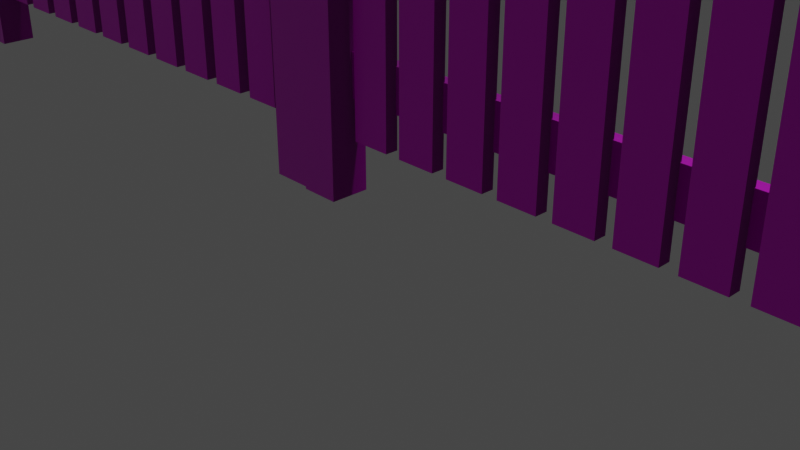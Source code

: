 # Source: staccionata.blend  (saved by Blender 2.93.21; exported with 4.5.12 LTS)
import bpy
from mathutils import Matrix  # noqa: F401  (used for matrix-valued properties, if any)

bpy.ops.wm.read_factory_settings(use_empty=True)
scene = bpy.context.scene
scene.name = 'Scene'

# ---- collections
col_collection = bpy.data.collections.new('Collection'); scene.collection.children.link(col_collection)

# ---- images (referenced by path relative to the original .blend; pixels are not part of the script)
import os
ASSET_DIR = os.environ.get("B2B_ASSET_DIR", "")  # directory of the original .blend (textures are referenced by path, not embedded)
HERE = os.path.dirname(os.path.abspath(__file__))  # packed textures are extracted next to this script under _unpacked/

def load_image(name, relpath, width, height, colorspace="sRGB"):
    """Load a texture the original file referenced (path relative to the .blend, or extracted next to this script)."""
    p = next((c for c in (os.path.join(HERE, relpath), os.path.join(ASSET_DIR, relpath)) if relpath and os.path.exists(c)), "")
    if p:
        img = bpy.data.images.load(p, check_existing=True)
        img.name = name
    else:  # same state as the original file: an image datablock whose file is absent (Cycles renders it pink)
        img = bpy.data.images.new(name, width, height)
        img.source = "FILE"
        img.filepath = "//" + (relpath or name)
    img.colorspace_settings.name = colorspace
    return img
img_woodenplanks05_2k_roughness_png = load_image('WoodenPlanks05_2K_Roughness.png', 'WoodenPlanks05_2K_Roughness.png', 1024, 1024, 'Non-Color')
img_woodenplanks05_2k_normal_png = load_image('WoodenPlanks05_2K_Normal.png', 'WoodenPlanks05_2K_Normal.png', 1024, 1024, 'Non-Color')
img_woodenplanks05_2k_basecolor_png = load_image('WoodenPlanks05_2K_BaseColor.png', 'WoodenPlanks05_2K_BaseColor.png', 1024, 1024, 'sRGB')

# ---- materials (node trees are filled in below, after node groups)
mat_material = bpy.data.materials.new('Material')
mat_material.alpha_threshold = 0.0
mat_material.line_color = (0.0, 0.0, 0.0, 1.0)

# ---- material node trees
mat_material.use_nodes = True; mat_material.node_tree.nodes.clear()
_N = mat_material.node_tree.nodes; _L = mat_material.node_tree.links
n0 = _N.new('ShaderNodeOutputMaterial'); n0.name = 'Material Output'; n0.location = (498, 212)
n1 = _N.new('ShaderNodeTexCoord'); n1.name = 'Texture Coordinate'; n1.location = (-1681, 294)
n2 = _N.new('ShaderNodeValToRGB'); n2.name = 'ColorRamp'; n2.location = (-282, -67)
while len(n2.color_ramp.elements) > 1: n2.color_ramp.elements.remove(n2.color_ramp.elements[-1])
n2.color_ramp.elements[0].position = 0.0; n2.color_ramp.elements[0].color = (0.0, 0.0, 0.0, 1.0)
_e = n2.color_ramp.elements.new(1.0); _e.color = (1.0, 1.0, 1.0, 1.0)
n3 = _N.new('ShaderNodeTexImage'); n3.name = 'Image Texture.001'; n3.location = (-719, -144)
n3.image = img_woodenplanks05_2k_roughness_png
n4 = _N.new('ShaderNodeTexImage'); n4.name = 'Image Texture.002'; n4.location = (-743, -423)
n4.image = img_woodenplanks05_2k_normal_png
n5 = _N.new('ShaderNodeMapping'); n5.name = 'Mapping'; n5.location = (-1196, 123)
n5.width = 240
n6 = _N.new('ShaderNodeNormalMap'); n6.name = 'Normal Map'; n6.location = (-276, -408)
n6.inputs[0].default_value = 2.9
n7 = _N.new('ShaderNodeBsdfPrincipled'); n7.name = 'Principled BSDF'; n7.location = (108, 271)
n7.distribution = 'GGX'
n7.subsurface_method = 'BURLEY'
n7.inputs[3].default_value = 1.45
n7.inputs[27].default_value = (0.0, 0.0, 0.0, 1.0)
n7.inputs[28].default_value = 1.0
n8 = _N.new('ShaderNodeTexImage'); n8.name = 'Image Texture'; n8.location = (-634, 269)
n8.image = img_woodenplanks05_2k_basecolor_png
_L.new(n8.outputs[0], n7.inputs[0])
_L.new(n5.outputs[0], n8.inputs[0])
_L.new(n1.outputs[2], n5.inputs[0])
_L.new(n5.outputs[0], n3.inputs[0])
_L.new(n3.outputs[0], n2.inputs[0])
_L.new(n2.outputs[0], n7.inputs[2])
_L.new(n7.outputs[0], n0.inputs[0])
_L.new(n5.outputs[0], n4.inputs[0])
_L.new(n4.outputs[0], n6.inputs[1])
_L.new(n6.outputs[0], n7.inputs[5])
n0.is_active_output = True

# ---- world
world_world = bpy.data.worlds.new('World'); scene.world = world_world
world_world.use_nodes = True; world_world.node_tree.nodes.clear()
_N = world_world.node_tree.nodes; _L = world_world.node_tree.links
n0 = _N.new('ShaderNodeOutputWorld'); n0.name = 'World Output'; n0.location = (300, 300)
n1 = _N.new('ShaderNodeBackground'); n1.name = 'Background'; n1.location = (10, 300)
n1.inputs[0].default_value = (0.05088, 0.05088, 0.05088, 1.0)
_L.new(n1.outputs[0], n0.inputs[0])
n0.is_active_output = True
world_world.color = (0.05088, 0.05088, 0.05088)
world_world.use_sun_shadow = False
world_world.sun_shadow_jitter_overblur = 0.0

# ---- cameras
cam_camera = bpy.data.cameras.new('Camera')
cam_camera.clip_end = 100.0
cam_camera.ortho_scale = 7.314

# ---- lights
light_light = bpy.data.lights.new('Light', 'POINT')
light_light.transmission_factor = 0.0
light_light.energy = 1000.0
light_light.shadow_soft_size = 0.1
light_light.shadow_maximum_resolution = 0.006
light_light.use_absolute_resolution = True

# ---- meshes
me_cube_003 = bpy.data.meshes.new('Cube.003')
me_cube_003.from_pydata([(-1.0, -1.0, -1.0), (-1.0, -1.0, 1.0), (-1.0, 1.0, -1.0), (-1.0, 1.0, 1.0), (1.0, -1.0, -1.0), (1.0, -1.0, 1.0), (1.0, 1.0, -1.0), (1.0, 1.0, 1.0), (1.002, 1.387, 19.67), (1.002, 1.387, -5.322), (1.002, -4.967, 19.67), (1.002, -4.967, -5.322), (1.14, 1.387, 19.67), (1.14, 1.387, -5.322), (1.14, -4.967, 19.67), (1.14, -4.967, -5.322), (0.832, -2.831, 19.52), (0.8066, -2.831, -2.529), (0.832, -0.7485, 19.52), (0.8066, -0.7485, -2.529), (0.9192, -2.831, 19.52), (0.9446, -2.831, -2.529), (0.9192, -0.7485, 19.52), (0.9446, -0.7485, -2.529), (0.8066, -2.831, 18.48), (0.9446, -0.7485, 18.48), (0.8066, -0.7485, 18.48), (0.9446, -2.831, 18.48), (0.6387, -2.831, 19.52), (0.6132, -2.831, -2.529), (0.6387, -0.7485, 19.52), (0.6132, -0.7485, -2.529), (0.7259, -2.831, 19.52), (0.7513, -2.831, -2.529), (0.7259, -0.7485, 19.52), (0.7513, -0.7485, -2.529), (0.6132, -2.831, 18.48), (0.7513, -0.7485, 18.48), (0.6132, -0.7485, 18.48), (0.7513, -2.831, 18.48), (0.4454, -2.831, 19.52), (0.4199, -2.831, -2.529), (0.4454, -0.7485, 19.52), (0.4199, -0.7485, -2.529), (0.5326, -2.831, 19.52), (0.558, -2.831, -2.529), (0.5326, -0.7485, 19.52), (0.558, -0.7485, -2.529), (0.4199, -2.831, 18.48), (0.558, -0.7485, 18.48), (0.4199, -0.7485, 18.48), (0.558, -2.831, 18.48), (0.252, -2.831, 19.52), (0.2266, -2.831, -2.529), (0.252, -0.7485, 19.52), (0.2266, -0.7485, -2.529), (0.3393, -2.831, 19.52), (0.3647, -2.831, -2.529), (0.3393, -0.7485, 19.52), (0.3647, -0.7485, -2.529), (0.2266, -2.831, 18.48), (0.3647, -0.7485, 18.48), (0.2266, -0.7485, 18.48), (0.3647, -2.831, 18.48), (0.05874, -2.831, 19.52), (0.03332, -2.831, -2.529), (0.05874, -0.7485, 19.52), (0.03332, -0.7485, -2.529), (0.146, -2.831, 19.52), (0.1714, -2.831, -2.529), (0.146, -0.7485, 19.52), (0.1714, -0.7485, -2.529), (0.03332, -2.831, 18.48), (0.1714, -0.7485, 18.48), (0.03332, -0.7485, 18.48), (0.1714, -2.831, 18.48), (-0.1346, -2.831, 19.52), (-0.16, -2.831, -2.529), (-0.1346, -0.7485, 19.52), (-0.16, -0.7485, -2.529), (-0.04734, -2.831, 19.52), (-0.02192, -2.831, -2.529), (-0.04734, -0.7485, 19.52), (-0.02192, -0.7485, -2.529), (-0.16, -2.831, 18.48), (-0.02192, -0.7485, 18.48), (-0.16, -0.7485, 18.48), (-0.02192, -2.831, 18.48), (-0.3279, -2.831, 19.52), (-0.3533, -2.831, -2.529), (-0.3279, -0.7485, 19.52), (-0.3533, -0.7485, -2.529), (-0.2406, -2.831, 19.52), (-0.2152, -2.831, -2.529), (-0.2406, -0.7485, 19.52), (-0.2152, -0.7485, -2.529), (-0.3533, -2.831, 18.48), (-0.2152, -0.7485, 18.48), (-0.3533, -0.7485, 18.48), (-0.2152, -2.831, 18.48), (-0.5212, -2.831, 19.52), (-0.5466, -2.831, -2.529), (-0.5212, -0.7485, 19.52), (-0.5466, -0.7485, -2.529), (-0.434, -2.831, 19.52), (-0.4085, -2.831, -2.529), (-0.434, -0.7485, 19.52), (-0.4085, -0.7485, -2.529), (-0.5466, -2.831, 18.48), (-0.4085, -0.7485, 18.48), (-0.5466, -0.7485, 18.48), (-0.4085, -2.831, 18.48), (-0.7145, -2.831, 19.52), (-0.7399, -2.831, -2.529), (-0.7145, -0.7485, 19.52), (-0.7399, -0.7485, -2.529), (-0.6273, -2.831, 19.52), (-0.6018, -2.831, -2.529), (-0.6273, -0.7485, 19.52), (-0.6018, -0.7485, -2.529), (-0.7399, -2.831, 18.48), (-0.6018, -0.7485, 18.48), (-0.7399, -0.7485, 18.48), (-0.6018, -2.831, 18.48), (-0.9078, -2.831, 19.52), (-0.9332, -2.831, -2.529), (-0.9078, -0.7485, 19.52), (-0.9332, -0.7485, -2.529), (-0.8206, -2.831, 19.52), (-0.7952, -2.831, -2.529), (-0.8206, -0.7485, 19.52), (-0.7952, -0.7485, -2.529), (-0.9332, -2.831, 18.48), (-0.7952, -0.7485, 18.48), (-0.9332, -0.7485, 18.48), (-0.7952, -2.831, 18.48), (-1.139, 1.387, 19.78), (-1.139, 1.387, -5.211), (-1.139, -4.967, 19.78), (-1.139, -4.967, -5.211), (-1.0, 1.387, 19.78), (-1.0, 1.387, -5.211), (-1.0, -4.967, 19.78), (-1.0, -4.967, -5.211), (-1.0, -1.0, 16.01), (-1.0, -1.0, 18.01), (-1.0, 1.0, 16.01), (-1.0, 1.0, 18.01), (1.0, -1.0, 16.01), (1.0, -1.0, 18.01), (1.0, 1.0, 16.01), (1.0, 1.0, 18.01)], [], [(0, 1, 3, 2), (2, 3, 7, 6), (6, 7, 5, 4), (4, 5, 1, 0), (2, 6, 4, 0), (7, 3, 1, 5), (8, 12, 14, 10), (11, 10, 14, 15), (15, 14, 12, 13), (13, 9, 11, 15), (9, 8, 10, 11), (13, 12, 8, 9), (16, 20, 22, 18), (26, 18, 22, 25), (25, 22, 20, 27), (21, 17, 19, 23), (24, 16, 18, 26), (27, 20, 16, 24), (21, 27, 24, 17), (17, 24, 26, 19), (23, 25, 27, 21), (19, 26, 25, 23), (28, 32, 34, 30), (38, 30, 34, 37), (37, 34, 32, 39), (33, 29, 31, 35), (36, 28, 30, 38), (39, 32, 28, 36), (33, 39, 36, 29), (29, 36, 38, 31), (35, 37, 39, 33), (31, 38, 37, 35), (40, 44, 46, 42), (50, 42, 46, 49), (49, 46, 44, 51), (45, 41, 43, 47), (48, 40, 42, 50), (51, 44, 40, 48), (45, 51, 48, 41), (41, 48, 50, 43), (47, 49, 51, 45), (43, 50, 49, 47), (52, 56, 58, 54), (62, 54, 58, 61), (61, 58, 56, 63), (57, 53, 55, 59), (60, 52, 54, 62), (63, 56, 52, 60), (57, 63, 60, 53), (53, 60, 62, 55), (59, 61, 63, 57), (55, 62, 61, 59), (64, 68, 70, 66), (74, 66, 70, 73), (73, 70, 68, 75), (69, 65, 67, 71), (72, 64, 66, 74), (75, 68, 64, 72), (69, 75, 72, 65), (65, 72, 74, 67), (71, 73, 75, 69), (67, 74, 73, 71), (76, 80, 82, 78), (86, 78, 82, 85), (85, 82, 80, 87), (81, 77, 79, 83), (84, 76, 78, 86), (87, 80, 76, 84), (81, 87, 84, 77), (77, 84, 86, 79), (83, 85, 87, 81), (79, 86, 85, 83), (88, 92, 94, 90), (98, 90, 94, 97), (97, 94, 92, 99), (93, 89, 91, 95), (96, 88, 90, 98), (99, 92, 88, 96), (93, 99, 96, 89), (89, 96, 98, 91), (95, 97, 99, 93), (91, 98, 97, 95), (100, 104, 106, 102), (110, 102, 106, 109), (109, 106, 104, 111), (105, 101, 103, 107), (108, 100, 102, 110), (111, 104, 100, 108), (105, 111, 108, 101), (101, 108, 110, 103), (107, 109, 111, 105), (103, 110, 109, 107), (112, 116, 118, 114), (122, 114, 118, 121), (121, 118, 116, 123), (117, 113, 115, 119), (120, 112, 114, 122), (123, 116, 112, 120), (117, 123, 120, 113), (113, 120, 122, 115), (119, 121, 123, 117), (115, 122, 121, 119), (124, 128, 130, 126), (134, 126, 130, 133), (133, 130, 128, 135), (129, 125, 127, 131), (132, 124, 126, 134), (135, 128, 124, 132), (129, 135, 132, 125), (125, 132, 134, 127), (131, 133, 135, 129), (127, 134, 133, 131), (136, 140, 142, 138), (139, 138, 142, 143), (143, 142, 140, 141), (141, 137, 139, 143), (137, 136, 138, 139), (141, 140, 136, 137), (144, 145, 147, 146), (146, 147, 151, 150), (150, 151, 149, 148), (148, 149, 145, 144), (146, 150, 148, 144), (151, 147, 145, 149)])
_uv = me_cube_003.uv_layers.new(name='UVMap')
_uv.uv.foreach_set('vector', [0.9276, 0.3934, 0.9318, 0.6082, 0.717, 0.6125, 0.7127, 0.3976, 0.7127, 0.3976, 0.717, 0.6125, 0.5021, 0.6167, 0.4979, 0.4019, 0.4979, 0.4019, 0.5021, 0.6167, 0.2873, 0.621, 0.283, 0.4061, 0.283, 0.4061, 0.2873, 0.621, 0.07243, 0.6252, 0.06818, 0.4104, 0.4936, 0.187, 0.4979, 0.4019, 0.283, 0.4061, 0.2788, 0.1913, 0.5021, 0.6167, 0.5064, 0.8316, 0.2915, 0.8358, 0.2873, 0.621, 0.5021, 0.6167, 0.5064, 0.8316, 0.2915, 0.8358, 0.2873, 0.621, 0.283, 0.4061, 0.2873, 0.621, 0.07243, 0.6252, 0.06818, 0.4104, 0.9276, 0.3934, 0.9318, 0.6082, 0.717, 0.6125, 0.7127, 0.3976, 0.4936, 0.187, 0.4979, 0.4019, 0.283, 0.4061, 0.2788, 0.1913, 0.4979, 0.4019, 0.5021, 0.6167, 0.2873, 0.621, 0.283, 0.4061, 0.7127, 0.3976, 0.717, 0.6125, 0.5021, 0.6167, 0.4979, 0.4019, 0.5021, 0.6167, 0.5064, 0.8316, 0.2915, 0.8358, 0.2873, 0.621, 0.2871, 0.6109, 0.2873, 0.621, 0.07243, 0.6252, 0.07223, 0.6151, 0.9316, 0.5981, 0.9318, 0.6082, 0.717, 0.6125, 0.7168, 0.6024, 0.4936, 0.187, 0.4979, 0.4019, 0.283, 0.4061, 0.2788, 0.1913, 0.5019, 0.6066, 0.5021, 0.6167, 0.2873, 0.621, 0.2871, 0.6109, 0.7168, 0.6024, 0.717, 0.6125, 0.5021, 0.6167, 0.5019, 0.6066, 0.7127, 0.3976, 0.7168, 0.6024, 0.5019, 0.6066, 0.4979, 0.4019, 0.4979, 0.4019, 0.5019, 0.6066, 0.2871, 0.6109, 0.283, 0.4061, 0.9276, 0.3934, 0.9316, 0.5981, 0.7168, 0.6024, 0.7127, 0.3976, 0.283, 0.4061, 0.2871, 0.6109, 0.07223, 0.6151, 0.06818, 0.4104, 0.5021, 0.6167, 0.5064, 0.8316, 0.2915, 0.8358, 0.2873, 0.621, 0.2871, 0.6109, 0.2873, 0.621, 0.07243, 0.6252, 0.07223, 0.6151, 0.9316, 0.5981, 0.9318, 0.6082, 0.717, 0.6125, 0.7168, 0.6024, 0.4936, 0.187, 0.4979, 0.4019, 0.283, 0.4061, 0.2788, 0.1913, 0.5019, 0.6066, 0.5021, 0.6167, 0.2873, 0.621, 0.2871, 0.6109, 0.7168, 0.6024, 0.717, 0.6125, 0.5021, 0.6167, 0.5019, 0.6066, 0.7127, 0.3976, 0.7168, 0.6024, 0.5019, 0.6066, 0.4979, 0.4019, 0.4979, 0.4019, 0.5019, 0.6066, 0.2871, 0.6109, 0.283, 0.4061, 0.9276, 0.3934, 0.9316, 0.5981, 0.7168, 0.6024, 0.7127, 0.3976, 0.283, 0.4061, 0.2871, 0.6109, 0.07223, 0.6151, 0.06818, 0.4104, 0.5021, 0.6167, 0.5064, 0.8316, 0.2915, 0.8358, 0.2873, 0.621, 0.2871, 0.6109, 0.2873, 0.621, 0.07243, 0.6252, 0.07223, 0.6151, 0.9316, 0.5981, 0.9318, 0.6082, 0.717, 0.6125, 0.7168, 0.6024, 0.4936, 0.187, 0.4979, 0.4019, 0.283, 0.4061, 0.2788, 0.1913, 0.5019, 0.6066, 0.5021, 0.6167, 0.2873, 0.621, 0.2871, 0.6109, 0.7168, 0.6024, 0.717, 0.6125, 0.5021, 0.6167, 0.5019, 0.6066, 0.7127, 0.3976, 0.7168, 0.6024, 0.5019, 0.6066, 0.4979, 0.4019, 0.4979, 0.4019, 0.5019, 0.6066, 0.2871, 0.6109, 0.283, 0.4061, 0.9276, 0.3934, 0.9316, 0.5981, 0.7168, 0.6024, 0.7127, 0.3976, 0.283, 0.4061, 0.2871, 0.6109, 0.07223, 0.6151, 0.06818, 0.4104, 0.5021, 0.6167, 0.5064, 0.8316, 0.2915, 0.8358, 0.2873, 0.621, 0.2871, 0.6109, 0.2873, 0.621, 0.07243, 0.6252, 0.07223, 0.6151, 0.9316, 0.5981, 0.9318, 0.6082, 0.717, 0.6125, 0.7168, 0.6024, 0.4936, 0.187, 0.4979, 0.4019, 0.283, 0.4061, 0.2788, 0.1913, 0.5019, 0.6066, 0.5021, 0.6167, 0.2873, 0.621, 0.2871, 0.6109, 0.7168, 0.6024, 0.717, 0.6125, 0.5021, 0.6167, 0.5019, 0.6066, 0.7127, 0.3976, 0.7168, 0.6024, 0.5019, 0.6066, 0.4979, 0.4019, 0.4979, 0.4019, 0.5019, 0.6066, 0.2871, 0.6109, 0.283, 0.4061, 0.9276, 0.3934, 0.9316, 0.5981, 0.7168, 0.6024, 0.7127, 0.3976, 0.283, 0.4061, 0.2871, 0.6109, 0.07223, 0.6151, 0.06818, 0.4104, 0.5021, 0.6167, 0.5064, 0.8316, 0.2915, 0.8358, 0.2873, 0.621, 0.2871, 0.6109, 0.2873, 0.621, 0.07243, 0.6252, 0.07223, 0.6151, 0.9316, 0.5981, 0.9318, 0.6082, 0.717, 0.6125, 0.7168, 0.6024, 0.4936, 0.187, 0.4979, 0.4019, 0.283, 0.4061, 0.2788, 0.1913, 0.5019, 0.6066, 0.5021, 0.6167, 0.2873, 0.621, 0.2871, 0.6109, 0.7168, 0.6024, 0.717, 0.6125, 0.5021, 0.6167, 0.5019, 0.6066, 0.7127, 0.3976, 0.7168, 0.6024, 0.5019, 0.6066, 0.4979, 0.4019, 0.4979, 0.4019, 0.5019, 0.6066, 0.2871, 0.6109, 0.283, 0.4061, 0.9276, 0.3934, 0.9316, 0.5981, 0.7168, 0.6024, 0.7127, 0.3976, 0.283, 0.4061, 0.2871, 0.6109, 0.07223, 0.6151, 0.06818, 0.4104, 0.5021, 0.6167, 0.5064, 0.8316, 0.2915, 0.8358, 0.2873, 0.621, 0.2871, 0.6109, 0.2873, 0.621, 0.07243, 0.6252, 0.07223, 0.6151, 0.9316, 0.5981, 0.9318, 0.6082, 0.717, 0.6125, 0.7168, 0.6024, 0.4936, 0.187, 0.4979, 0.4019, 0.283, 0.4061, 0.2788, 0.1913, 0.5019, 0.6066, 0.5021, 0.6167, 0.2873, 0.621, 0.2871, 0.6109, 0.7168, 0.6024, 0.717, 0.6125, 0.5021, 0.6167, 0.5019, 0.6066, 0.7127, 0.3976, 0.7168, 0.6024, 0.5019, 0.6066, 0.4979, 0.4019, 0.4979, 0.4019, 0.5019, 0.6066, 0.2871, 0.6109, 0.283, 0.4061, 0.9276, 0.3934, 0.9316, 0.5981, 0.7168, 0.6024, 0.7127, 0.3976, 0.283, 0.4061, 0.2871, 0.6109, 0.07223, 0.6151, 0.06818, 0.4104, 0.5021, 0.6167, 0.5064, 0.8316, 0.2915, 0.8358, 0.2873, 0.621, 0.2871, 0.6109, 0.2873, 0.621, 0.07243, 0.6252, 0.07223, 0.6151, 0.9316, 0.5981, 0.9318, 0.6082, 0.717, 0.6125, 0.7168, 0.6024, 0.4936, 0.187, 0.4979, 0.4019, 0.283, 0.4061, 0.2788, 0.1913, 0.5019, 0.6066, 0.5021, 0.6167, 0.2873, 0.621, 0.2871, 0.6109, 0.7168, 0.6024, 0.717, 0.6125, 0.5021, 0.6167, 0.5019, 0.6066, 0.7127, 0.3976, 0.7168, 0.6024, 0.5019, 0.6066, 0.4979, 0.4019, 0.4979, 0.4019, 0.5019, 0.6066, 0.2871, 0.6109, 0.283, 0.4061, 0.9276, 0.3934, 0.9316, 0.5981, 0.7168, 0.6024, 0.7127, 0.3976, 0.283, 0.4061, 0.2871, 0.6109, 0.07223, 0.6151, 0.06818, 0.4104, 0.5021, 0.6167, 0.5064, 0.8316, 0.2915, 0.8358, 0.2873, 0.621, 0.2871, 0.6109, 0.2873, 0.621, 0.07243, 0.6252, 0.07223, 0.6151, 0.9316, 0.5981, 0.9318, 0.6082, 0.717, 0.6125, 0.7168, 0.6024, 0.4936, 0.187, 0.4979, 0.4019, 0.283, 0.4061, 0.2788, 0.1913, 0.5019, 0.6066, 0.5021, 0.6167, 0.2873, 0.621, 0.2871, 0.6109, 0.7168, 0.6024, 0.717, 0.6125, 0.5021, 0.6167, 0.5019, 0.6066, 0.7127, 0.3976, 0.7168, 0.6024, 0.5019, 0.6066, 0.4979, 0.4019, 0.4979, 0.4019, 0.5019, 0.6066, 0.2871, 0.6109, 0.283, 0.4061, 0.9276, 0.3934, 0.9316, 0.5981, 0.7168, 0.6024, 0.7127, 0.3976, 0.283, 0.4061, 0.2871, 0.6109, 0.07223, 0.6151, 0.06818, 0.4104, 0.5021, 0.6167, 0.5064, 0.8316, 0.2915, 0.8358, 0.2873, 0.621, 0.2871, 0.6109, 0.2873, 0.621, 0.07243, 0.6252, 0.07223, 0.6151, 0.9316, 0.5981, 0.9318, 0.6082, 0.717, 0.6125, 0.7168, 0.6024, 0.4936, 0.187, 0.4979, 0.4019, 0.283, 0.4061, 0.2788, 0.1913, 0.5019, 0.6066, 0.5021, 0.6167, 0.2873, 0.621, 0.2871, 0.6109, 0.7168, 0.6024, 0.717, 0.6125, 0.5021, 0.6167, 0.5019, 0.6066, 0.7127, 0.3976, 0.7168, 0.6024, 0.5019, 0.6066, 0.4979, 0.4019, 0.4979, 0.4019, 0.5019, 0.6066, 0.2871, 0.6109, 0.283, 0.4061, 0.9276, 0.3934, 0.9316, 0.5981, 0.7168, 0.6024, 0.7127, 0.3976, 0.283, 0.4061, 0.2871, 0.6109, 0.07223, 0.6151, 0.06818, 0.4104, 0.5021, 0.6167, 0.5064, 0.8316, 0.2915, 0.8358, 0.2873, 0.621, 0.2871, 0.6109, 0.2873, 0.621, 0.07243, 0.6252, 0.07223, 0.6151, 0.9316, 0.5981, 0.9318, 0.6082, 0.717, 0.6125, 0.7168, 0.6024, 0.4936, 0.187, 0.4979, 0.4019, 0.283, 0.4061, 0.2788, 0.1913, 0.5019, 0.6066, 0.5021, 0.6167, 0.2873, 0.621, 0.2871, 0.6109, 0.7168, 0.6024, 0.717, 0.6125, 0.5021, 0.6167, 0.5019, 0.6066, 0.7127, 0.3976, 0.7168, 0.6024, 0.5019, 0.6066, 0.4979, 0.4019, 0.4979, 0.4019, 0.5019, 0.6066, 0.2871, 0.6109, 0.283, 0.4061, 0.9276, 0.3934, 0.9316, 0.5981, 0.7168, 0.6024, 0.7127, 0.3976, 0.283, 0.4061, 0.2871, 0.6109, 0.07223, 0.6151, 0.06818, 0.4104, 0.5021, 0.6167, 0.5064, 0.8316, 0.2915, 0.8358, 0.2873, 0.621, 0.283, 0.4061, 0.2873, 0.621, 0.07243, 0.6252, 0.06818, 0.4104, 0.9276, 0.3934, 0.9318, 0.6082, 0.717, 0.6125, 0.7127, 0.3976, 0.4936, 0.187, 0.4979, 0.4019, 0.283, 0.4061, 0.2788, 0.1913, 0.4979, 0.4019, 0.5021, 0.6167, 0.2873, 0.621, 0.283, 0.4061, 0.7127, 0.3976, 0.717, 0.6125, 0.5021, 0.6167, 0.4979, 0.4019, 0.9276, 0.3934, 0.9318, 0.6082, 0.717, 0.6125, 0.7127, 0.3976, 0.7127, 0.3976, 0.717, 0.6125, 0.5021, 0.6167, 0.4979, 0.4019, 0.4979, 0.4019, 0.5021, 0.6167, 0.2873, 0.621, 0.283, 0.4061, 0.283, 0.4061, 0.2873, 0.621, 0.07243, 0.6252, 0.06818, 0.4104, 0.4936, 0.187, 0.4979, 0.4019, 0.283, 0.4061, 0.2788, 0.1913, 0.5021, 0.6167, 0.5064, 0.8316, 0.2915, 0.8358, 0.2873, 0.621])
me_cube_003.materials.append(mat_material)
me_cube_003.use_remesh_fix_poles = True
me_cube_003.use_remesh_preserve_attributes = False
me_cube_003.update()

# ---- objects
ob_light = bpy.data.objects.new('Light', light_light)
ob_camera = bpy.data.objects.new('Camera', cam_camera)
ob_cube_003 = bpy.data.objects.new('Cube.003', me_cube_003)

# ---- transforms, parenting, visibility, modifiers, constraints
ob_light.location = (4.076, 1.005, 5.904)
ob_light.rotation_euler = (0.6503, 0.05522, 1.866)
ob_light.lock_rotations_4d = False
ob_light.empty_display_type = 'ARROWS'
ob_light.color = (0.0, 0.0, 0.0, 0.0)
ob_light.lineart.crease_threshold = 0.0
ob_camera.location = (7.359, -6.926, 4.958)
ob_camera.rotation_euler = (1.109, 0.0, 0.8149)
ob_camera.lock_rotations_4d = False
ob_camera.empty_display_type = 'ARROWS'
ob_camera.color = (0.0, 0.0, 0.0, 0.0)
ob_camera.display_type = 'WIRE'
ob_camera.lineart.crease_threshold = 0.0
ob_cube_003.location = (10.14, 0.1292, 1.321)
ob_cube_003.scale = (-3.321, 0.07217, 0.2481)
_m = ob_cube_003.modifiers.new('Array', 'ARRAY')
_m.count = 11

# ---- collection membership
col_collection.objects.link(ob_light)
col_collection.objects.link(ob_camera)
col_collection.objects.link(ob_cube_003)

# ---- scene / render settings (as saved in the file)
scene.camera = ob_camera
scene.frame_start = 1; scene.frame_end = 250; scene.frame_set(1)
scene.render.engine = 'CYCLES'
scene.cycles.use_denoising = False
scene.cycles.samples = 128
scene.cycles.sampling_pattern = 'TABULATED_SOBOL'
scene.cycles.use_adaptive_sampling = False
scene.cycles.use_light_tree = False
scene.view_settings.view_transform = 'Filmic'
bpy.context.view_layer.update()
